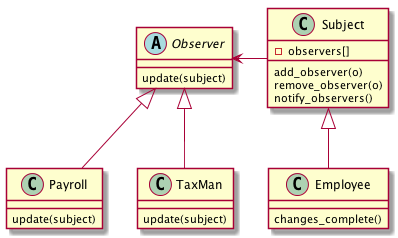

The diagram above was rendered by PlantUML. Its source (embedded in the PNG):
@startuml

abstract class Observer {
update(subject)
}

Observer <--l Subject
Subject <|-- Employee
Observer <|-- Payroll
Observer <|-- TaxMan

class Subject {
-observers[]
add_observer(o)
remove_observer(o)
notify_observers()
}

class Employee {
changes_complete()
}

class TaxMan {
update(subject)
}

class Payroll {
update(subject)
}

@enduml